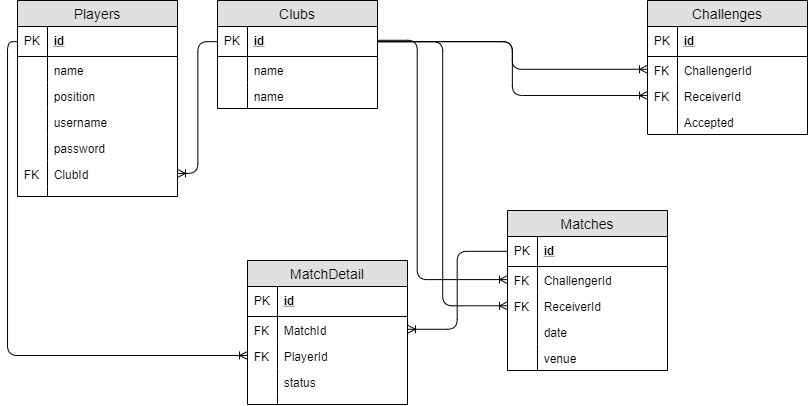

The diagram above was exported from draw.io. Its source (the exported page's mxGraphModel, read from the mxfile embedded in the PNG):
<mxGraphModel dx="981" dy="514" grid="1" gridSize="10" guides="1" tooltips="1" connect="1" arrows="1" fold="1" page="1" pageScale="1" pageWidth="850" pageHeight="1100" math="0" shadow="0">
  <root>
    <mxCell id="0" />
    <mxCell id="1" parent="0" />
    <mxCell id="XuGGmRL00tYS6sVcCZAN-1" value="Players" style="swimlane;fontStyle=0;childLayout=stackLayout;horizontal=1;startSize=26;fillColor=#e0e0e0;horizontalStack=0;resizeParent=1;resizeParentMax=0;resizeLast=0;collapsible=1;marginBottom=0;swimlaneFillColor=#ffffff;align=center;fontSize=14;" vertex="1" parent="1">
      <mxGeometry x="40" y="40" width="160" height="196" as="geometry" />
    </mxCell>
    <mxCell id="XuGGmRL00tYS6sVcCZAN-2" value="id" style="shape=partialRectangle;top=0;left=0;right=0;bottom=1;align=left;verticalAlign=middle;fillColor=none;spacingLeft=34;spacingRight=4;overflow=hidden;rotatable=0;points=[[0,0.5],[1,0.5]];portConstraint=eastwest;dropTarget=0;fontStyle=5;fontSize=12;" vertex="1" parent="XuGGmRL00tYS6sVcCZAN-1">
      <mxGeometry y="26" width="160" height="30" as="geometry" />
    </mxCell>
    <mxCell id="XuGGmRL00tYS6sVcCZAN-3" value="PK" style="shape=partialRectangle;top=0;left=0;bottom=0;fillColor=none;align=left;verticalAlign=middle;spacingLeft=4;spacingRight=4;overflow=hidden;rotatable=0;points=[];portConstraint=eastwest;part=1;fontSize=12;" vertex="1" connectable="0" parent="XuGGmRL00tYS6sVcCZAN-2">
      <mxGeometry width="30" height="30" as="geometry" />
    </mxCell>
    <mxCell id="XuGGmRL00tYS6sVcCZAN-4" value="name" style="shape=partialRectangle;top=0;left=0;right=0;bottom=0;align=left;verticalAlign=top;fillColor=none;spacingLeft=34;spacingRight=4;overflow=hidden;rotatable=0;points=[[0,0.5],[1,0.5]];portConstraint=eastwest;dropTarget=0;fontSize=12;" vertex="1" parent="XuGGmRL00tYS6sVcCZAN-1">
      <mxGeometry y="56" width="160" height="26" as="geometry" />
    </mxCell>
    <mxCell id="XuGGmRL00tYS6sVcCZAN-5" value="" style="shape=partialRectangle;top=0;left=0;bottom=0;fillColor=none;align=left;verticalAlign=top;spacingLeft=4;spacingRight=4;overflow=hidden;rotatable=0;points=[];portConstraint=eastwest;part=1;fontSize=12;" vertex="1" connectable="0" parent="XuGGmRL00tYS6sVcCZAN-4">
      <mxGeometry width="30" height="26" as="geometry" />
    </mxCell>
    <mxCell id="XuGGmRL00tYS6sVcCZAN-6" value="position" style="shape=partialRectangle;top=0;left=0;right=0;bottom=0;align=left;verticalAlign=top;fillColor=none;spacingLeft=34;spacingRight=4;overflow=hidden;rotatable=0;points=[[0,0.5],[1,0.5]];portConstraint=eastwest;dropTarget=0;fontSize=12;" vertex="1" parent="XuGGmRL00tYS6sVcCZAN-1">
      <mxGeometry y="82" width="160" height="26" as="geometry" />
    </mxCell>
    <mxCell id="XuGGmRL00tYS6sVcCZAN-7" value="" style="shape=partialRectangle;top=0;left=0;bottom=0;fillColor=none;align=left;verticalAlign=top;spacingLeft=4;spacingRight=4;overflow=hidden;rotatable=0;points=[];portConstraint=eastwest;part=1;fontSize=12;" vertex="1" connectable="0" parent="XuGGmRL00tYS6sVcCZAN-6">
      <mxGeometry width="30" height="26" as="geometry" />
    </mxCell>
    <mxCell id="XuGGmRL00tYS6sVcCZAN-151" value="username" style="shape=partialRectangle;top=0;left=0;right=0;bottom=0;align=left;verticalAlign=top;fillColor=none;spacingLeft=34;spacingRight=4;overflow=hidden;rotatable=0;points=[[0,0.5],[1,0.5]];portConstraint=eastwest;dropTarget=0;fontSize=12;" vertex="1" parent="XuGGmRL00tYS6sVcCZAN-1">
      <mxGeometry y="108" width="160" height="26" as="geometry" />
    </mxCell>
    <mxCell id="XuGGmRL00tYS6sVcCZAN-152" value="" style="shape=partialRectangle;top=0;left=0;bottom=0;fillColor=none;align=left;verticalAlign=top;spacingLeft=4;spacingRight=4;overflow=hidden;rotatable=0;points=[];portConstraint=eastwest;part=1;fontSize=12;" vertex="1" connectable="0" parent="XuGGmRL00tYS6sVcCZAN-151">
      <mxGeometry width="30" height="26" as="geometry" />
    </mxCell>
    <mxCell id="XuGGmRL00tYS6sVcCZAN-134" value="password" style="shape=partialRectangle;top=0;left=0;right=0;bottom=0;align=left;verticalAlign=top;fillColor=none;spacingLeft=34;spacingRight=4;overflow=hidden;rotatable=0;points=[[0,0.5],[1,0.5]];portConstraint=eastwest;dropTarget=0;fontSize=12;" vertex="1" parent="XuGGmRL00tYS6sVcCZAN-1">
      <mxGeometry y="134" width="160" height="26" as="geometry" />
    </mxCell>
    <mxCell id="XuGGmRL00tYS6sVcCZAN-135" value="" style="shape=partialRectangle;top=0;left=0;bottom=0;fillColor=none;align=left;verticalAlign=top;spacingLeft=4;spacingRight=4;overflow=hidden;rotatable=0;points=[];portConstraint=eastwest;part=1;fontSize=12;" vertex="1" connectable="0" parent="XuGGmRL00tYS6sVcCZAN-134">
      <mxGeometry width="30" height="26" as="geometry" />
    </mxCell>
    <mxCell id="XuGGmRL00tYS6sVcCZAN-12" value="ClubId" style="shape=partialRectangle;top=0;left=0;right=0;bottom=0;align=left;verticalAlign=top;fillColor=none;spacingLeft=34;spacingRight=4;overflow=hidden;rotatable=0;points=[[0,0.5],[1,0.5]];portConstraint=eastwest;dropTarget=0;fontSize=12;" vertex="1" parent="XuGGmRL00tYS6sVcCZAN-1">
      <mxGeometry y="160" width="160" height="26" as="geometry" />
    </mxCell>
    <mxCell id="XuGGmRL00tYS6sVcCZAN-13" value="FK" style="shape=partialRectangle;top=0;left=0;bottom=0;fillColor=none;align=left;verticalAlign=top;spacingLeft=4;spacingRight=4;overflow=hidden;rotatable=0;points=[];portConstraint=eastwest;part=1;fontSize=12;" vertex="1" connectable="0" parent="XuGGmRL00tYS6sVcCZAN-12">
      <mxGeometry width="30" height="26" as="geometry" />
    </mxCell>
    <mxCell id="XuGGmRL00tYS6sVcCZAN-10" value="" style="shape=partialRectangle;top=0;left=0;right=0;bottom=0;align=left;verticalAlign=top;fillColor=none;spacingLeft=34;spacingRight=4;overflow=hidden;rotatable=0;points=[[0,0.5],[1,0.5]];portConstraint=eastwest;dropTarget=0;fontSize=12;" vertex="1" parent="XuGGmRL00tYS6sVcCZAN-1">
      <mxGeometry y="186" width="160" height="10" as="geometry" />
    </mxCell>
    <mxCell id="XuGGmRL00tYS6sVcCZAN-11" value="" style="shape=partialRectangle;top=0;left=0;bottom=0;fillColor=none;align=left;verticalAlign=top;spacingLeft=4;spacingRight=4;overflow=hidden;rotatable=0;points=[];portConstraint=eastwest;part=1;fontSize=12;" vertex="1" connectable="0" parent="XuGGmRL00tYS6sVcCZAN-10">
      <mxGeometry width="30" height="10" as="geometry" />
    </mxCell>
    <mxCell id="XuGGmRL00tYS6sVcCZAN-15" value="Clubs" style="swimlane;fontStyle=0;childLayout=stackLayout;horizontal=1;startSize=26;fillColor=#e0e0e0;horizontalStack=0;resizeParent=1;resizeParentMax=0;resizeLast=0;collapsible=1;marginBottom=0;swimlaneFillColor=#ffffff;align=center;fontSize=14;" vertex="1" parent="1">
      <mxGeometry x="240" y="40" width="160" height="108" as="geometry" />
    </mxCell>
    <mxCell id="XuGGmRL00tYS6sVcCZAN-16" value="id" style="shape=partialRectangle;top=0;left=0;right=0;bottom=1;align=left;verticalAlign=middle;fillColor=none;spacingLeft=34;spacingRight=4;overflow=hidden;rotatable=0;points=[[0,0.5],[1,0.5]];portConstraint=eastwest;dropTarget=0;fontStyle=5;fontSize=12;" vertex="1" parent="XuGGmRL00tYS6sVcCZAN-15">
      <mxGeometry y="26" width="160" height="30" as="geometry" />
    </mxCell>
    <mxCell id="XuGGmRL00tYS6sVcCZAN-17" value="PK" style="shape=partialRectangle;top=0;left=0;bottom=0;fillColor=none;align=left;verticalAlign=middle;spacingLeft=4;spacingRight=4;overflow=hidden;rotatable=0;points=[];portConstraint=eastwest;part=1;fontSize=12;" vertex="1" connectable="0" parent="XuGGmRL00tYS6sVcCZAN-16">
      <mxGeometry width="30" height="30" as="geometry" />
    </mxCell>
    <mxCell id="XuGGmRL00tYS6sVcCZAN-18" value="name" style="shape=partialRectangle;top=0;left=0;right=0;bottom=0;align=left;verticalAlign=top;fillColor=none;spacingLeft=34;spacingRight=4;overflow=hidden;rotatable=0;points=[[0,0.5],[1,0.5]];portConstraint=eastwest;dropTarget=0;fontSize=12;" vertex="1" parent="XuGGmRL00tYS6sVcCZAN-15">
      <mxGeometry y="56" width="160" height="26" as="geometry" />
    </mxCell>
    <mxCell id="XuGGmRL00tYS6sVcCZAN-19" value="" style="shape=partialRectangle;top=0;left=0;bottom=0;fillColor=none;align=left;verticalAlign=top;spacingLeft=4;spacingRight=4;overflow=hidden;rotatable=0;points=[];portConstraint=eastwest;part=1;fontSize=12;" vertex="1" connectable="0" parent="XuGGmRL00tYS6sVcCZAN-18">
      <mxGeometry width="30" height="26" as="geometry" />
    </mxCell>
    <mxCell id="XuGGmRL00tYS6sVcCZAN-153" value="name" style="shape=partialRectangle;top=0;left=0;right=0;bottom=0;align=left;verticalAlign=top;fillColor=none;spacingLeft=34;spacingRight=4;overflow=hidden;rotatable=0;points=[[0,0.5],[1,0.5]];portConstraint=eastwest;dropTarget=0;fontSize=12;" vertex="1" parent="XuGGmRL00tYS6sVcCZAN-15">
      <mxGeometry y="82" width="160" height="26" as="geometry" />
    </mxCell>
    <mxCell id="XuGGmRL00tYS6sVcCZAN-154" value="" style="shape=partialRectangle;top=0;left=0;bottom=0;fillColor=none;align=left;verticalAlign=top;spacingLeft=4;spacingRight=4;overflow=hidden;rotatable=0;points=[];portConstraint=eastwest;part=1;fontSize=12;" vertex="1" connectable="0" parent="XuGGmRL00tYS6sVcCZAN-153">
      <mxGeometry width="30" height="26" as="geometry" />
    </mxCell>
    <mxCell id="XuGGmRL00tYS6sVcCZAN-48" value="Matches" style="swimlane;fontStyle=0;childLayout=stackLayout;horizontal=1;startSize=26;fillColor=#e0e0e0;horizontalStack=0;resizeParent=1;resizeParentMax=0;resizeLast=0;collapsible=1;marginBottom=0;swimlaneFillColor=#ffffff;align=center;fontSize=14;" vertex="1" parent="1">
      <mxGeometry x="530" y="250" width="160" height="160" as="geometry" />
    </mxCell>
    <mxCell id="XuGGmRL00tYS6sVcCZAN-49" value="id" style="shape=partialRectangle;top=0;left=0;right=0;bottom=1;align=left;verticalAlign=middle;fillColor=none;spacingLeft=34;spacingRight=4;overflow=hidden;rotatable=0;points=[[0,0.5],[1,0.5]];portConstraint=eastwest;dropTarget=0;fontStyle=5;fontSize=12;" vertex="1" parent="XuGGmRL00tYS6sVcCZAN-48">
      <mxGeometry y="26" width="160" height="30" as="geometry" />
    </mxCell>
    <mxCell id="XuGGmRL00tYS6sVcCZAN-50" value="PK" style="shape=partialRectangle;top=0;left=0;bottom=0;fillColor=none;align=left;verticalAlign=middle;spacingLeft=4;spacingRight=4;overflow=hidden;rotatable=0;points=[];portConstraint=eastwest;part=1;fontSize=12;" vertex="1" connectable="0" parent="XuGGmRL00tYS6sVcCZAN-49">
      <mxGeometry width="30" height="30" as="geometry" />
    </mxCell>
    <mxCell id="XuGGmRL00tYS6sVcCZAN-51" value="ChallengerId" style="shape=partialRectangle;top=0;left=0;right=0;bottom=0;align=left;verticalAlign=top;fillColor=none;spacingLeft=34;spacingRight=4;overflow=hidden;rotatable=0;points=[[0,0.5],[1,0.5]];portConstraint=eastwest;dropTarget=0;fontSize=12;" vertex="1" parent="XuGGmRL00tYS6sVcCZAN-48">
      <mxGeometry y="56" width="160" height="26" as="geometry" />
    </mxCell>
    <mxCell id="XuGGmRL00tYS6sVcCZAN-52" value="FK" style="shape=partialRectangle;top=0;left=0;bottom=0;fillColor=none;align=left;verticalAlign=top;spacingLeft=4;spacingRight=4;overflow=hidden;rotatable=0;points=[];portConstraint=eastwest;part=1;fontSize=12;" vertex="1" connectable="0" parent="XuGGmRL00tYS6sVcCZAN-51">
      <mxGeometry width="30" height="26" as="geometry" />
    </mxCell>
    <mxCell id="XuGGmRL00tYS6sVcCZAN-53" value="ReceiverId" style="shape=partialRectangle;top=0;left=0;right=0;bottom=0;align=left;verticalAlign=top;fillColor=none;spacingLeft=34;spacingRight=4;overflow=hidden;rotatable=0;points=[[0,0.5],[1,0.5]];portConstraint=eastwest;dropTarget=0;fontSize=12;" vertex="1" parent="XuGGmRL00tYS6sVcCZAN-48">
      <mxGeometry y="82" width="160" height="26" as="geometry" />
    </mxCell>
    <mxCell id="XuGGmRL00tYS6sVcCZAN-54" value="FK" style="shape=partialRectangle;top=0;left=0;bottom=0;fillColor=none;align=left;verticalAlign=top;spacingLeft=4;spacingRight=4;overflow=hidden;rotatable=0;points=[];portConstraint=eastwest;part=1;fontSize=12;" vertex="1" connectable="0" parent="XuGGmRL00tYS6sVcCZAN-53">
      <mxGeometry width="30" height="26" as="geometry" />
    </mxCell>
    <mxCell id="XuGGmRL00tYS6sVcCZAN-59" value="date" style="shape=partialRectangle;top=0;left=0;right=0;bottom=0;align=left;verticalAlign=top;fillColor=none;spacingLeft=34;spacingRight=4;overflow=hidden;rotatable=0;points=[[0,0.5],[1,0.5]];portConstraint=eastwest;dropTarget=0;fontSize=12;" vertex="1" parent="XuGGmRL00tYS6sVcCZAN-48">
      <mxGeometry y="108" width="160" height="26" as="geometry" />
    </mxCell>
    <mxCell id="XuGGmRL00tYS6sVcCZAN-60" value="" style="shape=partialRectangle;top=0;left=0;bottom=0;fillColor=none;align=left;verticalAlign=top;spacingLeft=4;spacingRight=4;overflow=hidden;rotatable=0;points=[];portConstraint=eastwest;part=1;fontSize=12;" vertex="1" connectable="0" parent="XuGGmRL00tYS6sVcCZAN-59">
      <mxGeometry width="30" height="26" as="geometry" />
    </mxCell>
    <mxCell id="XuGGmRL00tYS6sVcCZAN-95" value="venue" style="shape=partialRectangle;top=0;left=0;right=0;bottom=0;align=left;verticalAlign=top;fillColor=none;spacingLeft=34;spacingRight=4;overflow=hidden;rotatable=0;points=[[0,0.5],[1,0.5]];portConstraint=eastwest;dropTarget=0;fontSize=12;" vertex="1" parent="XuGGmRL00tYS6sVcCZAN-48">
      <mxGeometry y="134" width="160" height="26" as="geometry" />
    </mxCell>
    <mxCell id="XuGGmRL00tYS6sVcCZAN-96" value="" style="shape=partialRectangle;top=0;left=0;bottom=0;fillColor=none;align=left;verticalAlign=top;spacingLeft=4;spacingRight=4;overflow=hidden;rotatable=0;points=[];portConstraint=eastwest;part=1;fontSize=12;" vertex="1" connectable="0" parent="XuGGmRL00tYS6sVcCZAN-95">
      <mxGeometry width="30" height="26" as="geometry" />
    </mxCell>
    <mxCell id="XuGGmRL00tYS6sVcCZAN-86" value="" style="edgeStyle=orthogonalEdgeStyle;fontSize=12;html=1;endArrow=ERoneToMany;exitX=0;exitY=0.5;exitDx=0;exitDy=0;" edge="1" parent="1" source="XuGGmRL00tYS6sVcCZAN-16" target="XuGGmRL00tYS6sVcCZAN-12">
      <mxGeometry width="100" height="100" relative="1" as="geometry">
        <mxPoint x="280" y="166" as="sourcePoint" />
        <mxPoint x="380" y="66" as="targetPoint" />
      </mxGeometry>
    </mxCell>
    <mxCell id="XuGGmRL00tYS6sVcCZAN-97" value="MatchDetail" style="swimlane;fontStyle=0;childLayout=stackLayout;horizontal=1;startSize=26;fillColor=#e0e0e0;horizontalStack=0;resizeParent=1;resizeParentMax=0;resizeLast=0;collapsible=1;marginBottom=0;swimlaneFillColor=#ffffff;align=center;fontSize=14;" vertex="1" parent="1">
      <mxGeometry x="270" y="300" width="160" height="144" as="geometry" />
    </mxCell>
    <mxCell id="XuGGmRL00tYS6sVcCZAN-98" value="id" style="shape=partialRectangle;top=0;left=0;right=0;bottom=1;align=left;verticalAlign=middle;fillColor=none;spacingLeft=34;spacingRight=4;overflow=hidden;rotatable=0;points=[[0,0.5],[1,0.5]];portConstraint=eastwest;dropTarget=0;fontStyle=5;fontSize=12;" vertex="1" parent="XuGGmRL00tYS6sVcCZAN-97">
      <mxGeometry y="26" width="160" height="30" as="geometry" />
    </mxCell>
    <mxCell id="XuGGmRL00tYS6sVcCZAN-99" value="PK" style="shape=partialRectangle;top=0;left=0;bottom=0;fillColor=none;align=left;verticalAlign=middle;spacingLeft=4;spacingRight=4;overflow=hidden;rotatable=0;points=[];portConstraint=eastwest;part=1;fontSize=12;" vertex="1" connectable="0" parent="XuGGmRL00tYS6sVcCZAN-98">
      <mxGeometry width="30" height="30" as="geometry" />
    </mxCell>
    <mxCell id="XuGGmRL00tYS6sVcCZAN-100" value="MatchId" style="shape=partialRectangle;top=0;left=0;right=0;bottom=0;align=left;verticalAlign=top;fillColor=none;spacingLeft=34;spacingRight=4;overflow=hidden;rotatable=0;points=[[0,0.5],[1,0.5]];portConstraint=eastwest;dropTarget=0;fontSize=12;" vertex="1" parent="XuGGmRL00tYS6sVcCZAN-97">
      <mxGeometry y="56" width="160" height="26" as="geometry" />
    </mxCell>
    <mxCell id="XuGGmRL00tYS6sVcCZAN-101" value="FK" style="shape=partialRectangle;top=0;left=0;bottom=0;fillColor=none;align=left;verticalAlign=top;spacingLeft=4;spacingRight=4;overflow=hidden;rotatable=0;points=[];portConstraint=eastwest;part=1;fontSize=12;" vertex="1" connectable="0" parent="XuGGmRL00tYS6sVcCZAN-100">
      <mxGeometry width="30" height="26" as="geometry" />
    </mxCell>
    <mxCell id="XuGGmRL00tYS6sVcCZAN-112" value="PlayerId" style="shape=partialRectangle;top=0;left=0;right=0;bottom=0;align=left;verticalAlign=top;fillColor=none;spacingLeft=34;spacingRight=4;overflow=hidden;rotatable=0;points=[[0,0.5],[1,0.5]];portConstraint=eastwest;dropTarget=0;fontSize=12;" vertex="1" parent="XuGGmRL00tYS6sVcCZAN-97">
      <mxGeometry y="82" width="160" height="26" as="geometry" />
    </mxCell>
    <mxCell id="XuGGmRL00tYS6sVcCZAN-113" value="FK" style="shape=partialRectangle;top=0;left=0;bottom=0;fillColor=none;align=left;verticalAlign=top;spacingLeft=4;spacingRight=4;overflow=hidden;rotatable=0;points=[];portConstraint=eastwest;part=1;fontSize=12;" vertex="1" connectable="0" parent="XuGGmRL00tYS6sVcCZAN-112">
      <mxGeometry width="30" height="26" as="geometry" />
    </mxCell>
    <mxCell id="XuGGmRL00tYS6sVcCZAN-102" value="status" style="shape=partialRectangle;top=0;left=0;right=0;bottom=0;align=left;verticalAlign=top;fillColor=none;spacingLeft=34;spacingRight=4;overflow=hidden;rotatable=0;points=[[0,0.5],[1,0.5]];portConstraint=eastwest;dropTarget=0;fontSize=12;" vertex="1" parent="XuGGmRL00tYS6sVcCZAN-97">
      <mxGeometry y="108" width="160" height="26" as="geometry" />
    </mxCell>
    <mxCell id="XuGGmRL00tYS6sVcCZAN-103" value="" style="shape=partialRectangle;top=0;left=0;bottom=0;fillColor=none;align=left;verticalAlign=top;spacingLeft=4;spacingRight=4;overflow=hidden;rotatable=0;points=[];portConstraint=eastwest;part=1;fontSize=12;" vertex="1" connectable="0" parent="XuGGmRL00tYS6sVcCZAN-102">
      <mxGeometry width="30" height="26" as="geometry" />
    </mxCell>
    <mxCell id="XuGGmRL00tYS6sVcCZAN-106" value="" style="shape=partialRectangle;top=0;left=0;right=0;bottom=0;align=left;verticalAlign=top;fillColor=none;spacingLeft=34;spacingRight=4;overflow=hidden;rotatable=0;points=[[0,0.5],[1,0.5]];portConstraint=eastwest;dropTarget=0;fontSize=12;" vertex="1" parent="XuGGmRL00tYS6sVcCZAN-97">
      <mxGeometry y="134" width="160" height="10" as="geometry" />
    </mxCell>
    <mxCell id="XuGGmRL00tYS6sVcCZAN-107" value="" style="shape=partialRectangle;top=0;left=0;bottom=0;fillColor=none;align=left;verticalAlign=top;spacingLeft=4;spacingRight=4;overflow=hidden;rotatable=0;points=[];portConstraint=eastwest;part=1;fontSize=12;" vertex="1" connectable="0" parent="XuGGmRL00tYS6sVcCZAN-106">
      <mxGeometry width="30" height="10" as="geometry" />
    </mxCell>
    <mxCell id="XuGGmRL00tYS6sVcCZAN-109" value="" style="fontSize=12;html=1;endArrow=ERoneToMany;entryX=1;entryY=0.5;entryDx=0;entryDy=0;edgeStyle=orthogonalEdgeStyle;" edge="1" parent="1" target="XuGGmRL00tYS6sVcCZAN-100">
      <mxGeometry width="100" height="100" relative="1" as="geometry">
        <mxPoint x="530" y="291" as="sourcePoint" />
        <mxPoint x="790" y="210" as="targetPoint" />
        <Array as="points">
          <mxPoint x="480" y="291" />
          <mxPoint x="480" y="369" />
        </Array>
      </mxGeometry>
    </mxCell>
    <mxCell id="XuGGmRL00tYS6sVcCZAN-114" value="" style="edgeStyle=orthogonalEdgeStyle;fontSize=12;html=1;endArrow=ERoneToMany;exitX=0;exitY=0.5;exitDx=0;exitDy=0;entryX=0;entryY=0.5;entryDx=0;entryDy=0;" edge="1" parent="1" source="XuGGmRL00tYS6sVcCZAN-2" target="XuGGmRL00tYS6sVcCZAN-112">
      <mxGeometry width="100" height="100" relative="1" as="geometry">
        <mxPoint x="10" y="450" as="sourcePoint" />
        <mxPoint x="240" y="170" as="targetPoint" />
      </mxGeometry>
    </mxCell>
    <mxCell id="XuGGmRL00tYS6sVcCZAN-127" value="" style="fontSize=12;html=1;endArrow=ERoneToMany;entryX=0;entryY=0.5;entryDx=0;entryDy=0;edgeStyle=orthogonalEdgeStyle;" edge="1" parent="1" target="XuGGmRL00tYS6sVcCZAN-51">
      <mxGeometry width="100" height="100" relative="1" as="geometry">
        <mxPoint x="400" y="80" as="sourcePoint" />
        <mxPoint x="500" y="-20" as="targetPoint" />
        <Array as="points">
          <mxPoint x="440" y="80" />
          <mxPoint x="440" y="319" />
        </Array>
      </mxGeometry>
    </mxCell>
    <mxCell id="XuGGmRL00tYS6sVcCZAN-133" value="" style="fontSize=12;html=1;endArrow=ERoneToMany;entryX=0;entryY=0.5;entryDx=0;entryDy=0;edgeStyle=orthogonalEdgeStyle;" edge="1" parent="1" source="XuGGmRL00tYS6sVcCZAN-16" target="XuGGmRL00tYS6sVcCZAN-53">
      <mxGeometry width="100" height="100" relative="1" as="geometry">
        <mxPoint x="400" y="110" as="sourcePoint" />
        <mxPoint x="500" y="219" as="targetPoint" />
        <Array as="points">
          <mxPoint x="465" y="81" />
          <mxPoint x="465" y="345" />
        </Array>
      </mxGeometry>
    </mxCell>
    <mxCell id="XuGGmRL00tYS6sVcCZAN-137" value="Challenges" style="swimlane;fontStyle=0;childLayout=stackLayout;horizontal=1;startSize=26;fillColor=#e0e0e0;horizontalStack=0;resizeParent=1;resizeParentMax=0;resizeLast=0;collapsible=1;marginBottom=0;swimlaneFillColor=#ffffff;align=center;fontSize=14;" vertex="1" parent="1">
      <mxGeometry x="670" y="40" width="160" height="134" as="geometry" />
    </mxCell>
    <mxCell id="XuGGmRL00tYS6sVcCZAN-138" value="id" style="shape=partialRectangle;top=0;left=0;right=0;bottom=1;align=left;verticalAlign=middle;fillColor=none;spacingLeft=34;spacingRight=4;overflow=hidden;rotatable=0;points=[[0,0.5],[1,0.5]];portConstraint=eastwest;dropTarget=0;fontStyle=5;fontSize=12;" vertex="1" parent="XuGGmRL00tYS6sVcCZAN-137">
      <mxGeometry y="26" width="160" height="30" as="geometry" />
    </mxCell>
    <mxCell id="XuGGmRL00tYS6sVcCZAN-139" value="PK" style="shape=partialRectangle;top=0;left=0;bottom=0;fillColor=none;align=left;verticalAlign=middle;spacingLeft=4;spacingRight=4;overflow=hidden;rotatable=0;points=[];portConstraint=eastwest;part=1;fontSize=12;" vertex="1" connectable="0" parent="XuGGmRL00tYS6sVcCZAN-138">
      <mxGeometry width="30" height="30" as="geometry" />
    </mxCell>
    <mxCell id="XuGGmRL00tYS6sVcCZAN-140" value="ChallengerId" style="shape=partialRectangle;top=0;left=0;right=0;bottom=0;align=left;verticalAlign=top;fillColor=none;spacingLeft=34;spacingRight=4;overflow=hidden;rotatable=0;points=[[0,0.5],[1,0.5]];portConstraint=eastwest;dropTarget=0;fontSize=12;" vertex="1" parent="XuGGmRL00tYS6sVcCZAN-137">
      <mxGeometry y="56" width="160" height="26" as="geometry" />
    </mxCell>
    <mxCell id="XuGGmRL00tYS6sVcCZAN-141" value="FK" style="shape=partialRectangle;top=0;left=0;bottom=0;fillColor=none;align=left;verticalAlign=top;spacingLeft=4;spacingRight=4;overflow=hidden;rotatable=0;points=[];portConstraint=eastwest;part=1;fontSize=12;" vertex="1" connectable="0" parent="XuGGmRL00tYS6sVcCZAN-140">
      <mxGeometry width="30" height="26" as="geometry" />
    </mxCell>
    <mxCell id="XuGGmRL00tYS6sVcCZAN-142" value="ReceiverId" style="shape=partialRectangle;top=0;left=0;right=0;bottom=0;align=left;verticalAlign=top;fillColor=none;spacingLeft=34;spacingRight=4;overflow=hidden;rotatable=0;points=[[0,0.5],[1,0.5]];portConstraint=eastwest;dropTarget=0;fontSize=12;" vertex="1" parent="XuGGmRL00tYS6sVcCZAN-137">
      <mxGeometry y="82" width="160" height="26" as="geometry" />
    </mxCell>
    <mxCell id="XuGGmRL00tYS6sVcCZAN-143" value="FK" style="shape=partialRectangle;top=0;left=0;bottom=0;fillColor=none;align=left;verticalAlign=top;spacingLeft=4;spacingRight=4;overflow=hidden;rotatable=0;points=[];portConstraint=eastwest;part=1;fontSize=12;" vertex="1" connectable="0" parent="XuGGmRL00tYS6sVcCZAN-142">
      <mxGeometry width="30" height="26" as="geometry" />
    </mxCell>
    <mxCell id="XuGGmRL00tYS6sVcCZAN-144" value="Accepted" style="shape=partialRectangle;top=0;left=0;right=0;bottom=0;align=left;verticalAlign=top;fillColor=none;spacingLeft=34;spacingRight=4;overflow=hidden;rotatable=0;points=[[0,0.5],[1,0.5]];portConstraint=eastwest;dropTarget=0;fontSize=12;" vertex="1" parent="XuGGmRL00tYS6sVcCZAN-137">
      <mxGeometry y="108" width="160" height="26" as="geometry" />
    </mxCell>
    <mxCell id="XuGGmRL00tYS6sVcCZAN-145" value="" style="shape=partialRectangle;top=0;left=0;bottom=0;fillColor=none;align=left;verticalAlign=top;spacingLeft=4;spacingRight=4;overflow=hidden;rotatable=0;points=[];portConstraint=eastwest;part=1;fontSize=12;" vertex="1" connectable="0" parent="XuGGmRL00tYS6sVcCZAN-144">
      <mxGeometry width="30" height="26" as="geometry" />
    </mxCell>
    <mxCell id="XuGGmRL00tYS6sVcCZAN-149" value="" style="edgeStyle=orthogonalEdgeStyle;fontSize=12;html=1;endArrow=ERoneToMany;entryX=0;entryY=0.5;entryDx=0;entryDy=0;exitX=1;exitY=0.5;exitDx=0;exitDy=0;" edge="1" parent="1" source="XuGGmRL00tYS6sVcCZAN-16" target="XuGGmRL00tYS6sVcCZAN-142">
      <mxGeometry width="100" height="100" relative="1" as="geometry">
        <mxPoint x="430" y="230" as="sourcePoint" />
        <mxPoint x="530" y="130" as="targetPoint" />
      </mxGeometry>
    </mxCell>
    <mxCell id="XuGGmRL00tYS6sVcCZAN-150" value="" style="edgeStyle=orthogonalEdgeStyle;fontSize=12;html=1;endArrow=ERoneToMany;entryX=0;entryY=0.5;entryDx=0;entryDy=0;exitX=1;exitY=0.5;exitDx=0;exitDy=0;" edge="1" parent="1" source="XuGGmRL00tYS6sVcCZAN-16" target="XuGGmRL00tYS6sVcCZAN-140">
      <mxGeometry width="100" height="100" relative="1" as="geometry">
        <mxPoint x="409.6896551724137" y="91.17241379310349" as="sourcePoint" />
        <mxPoint x="680.0344827586207" y="144.9655172413793" as="targetPoint" />
      </mxGeometry>
    </mxCell>
  </root>
</mxGraphModel>